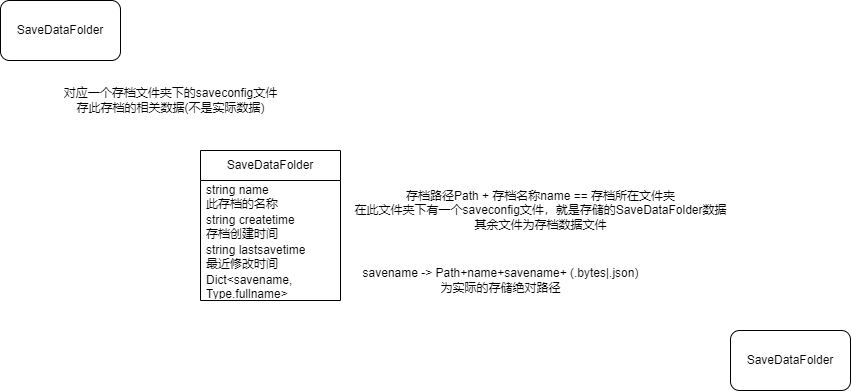

The diagram above was exported from draw.io. Its source (the exported page's mxGraphModel, read from the mxfile embedded in the PNG):
<mxGraphModel dx="1846" dy="1746" grid="1" gridSize="10" guides="1" tooltips="1" connect="1" arrows="1" fold="1" page="1" pageScale="1" pageWidth="1169" pageHeight="827" math="0" shadow="0">
  <root>
    <mxCell id="0" />
    <mxCell id="1" parent="0" />
    <mxCell id="2" value="SaveDataFolder" style="rounded=1;whiteSpace=wrap;html=1;" vertex="1" parent="1">
      <mxGeometry width="120" height="60" as="geometry" />
    </mxCell>
    <mxCell id="3" value="SaveDataFolder" style="rounded=1;whiteSpace=wrap;html=1;" vertex="1" parent="1">
      <mxGeometry x="730" y="330" width="120" height="60" as="geometry" />
    </mxCell>
    <mxCell id="4" value="对应一个存档文件夹下的saveconfig文件&lt;br&gt;存此存档的相关数据(不是实际数据)" style="text;html=1;align=center;verticalAlign=middle;resizable=0;points=[];autosize=1;strokeColor=none;fillColor=none;" vertex="1" parent="1">
      <mxGeometry x="50" y="80" width="240" height="40" as="geometry" />
    </mxCell>
    <mxCell id="5" value="SaveDataFolder" style="swimlane;fontStyle=0;childLayout=stackLayout;horizontal=1;startSize=30;horizontalStack=0;resizeParent=1;resizeParentMax=0;resizeLast=0;collapsible=1;marginBottom=0;whiteSpace=wrap;html=1;" vertex="1" parent="1">
      <mxGeometry x="200" y="150" width="140" height="150" as="geometry" />
    </mxCell>
    <mxCell id="6" value="string name&lt;br&gt;此存档的名称" style="text;strokeColor=none;fillColor=none;align=left;verticalAlign=middle;spacingLeft=4;spacingRight=4;overflow=hidden;points=[[0,0.5],[1,0.5]];portConstraint=eastwest;rotatable=0;whiteSpace=wrap;html=1;" vertex="1" parent="5">
      <mxGeometry y="30" width="140" height="30" as="geometry" />
    </mxCell>
    <mxCell id="7" value="string createtime&lt;br&gt;存档创建时间" style="text;strokeColor=none;fillColor=none;align=left;verticalAlign=middle;spacingLeft=4;spacingRight=4;overflow=hidden;points=[[0,0.5],[1,0.5]];portConstraint=eastwest;rotatable=0;whiteSpace=wrap;html=1;" vertex="1" parent="5">
      <mxGeometry y="60" width="140" height="30" as="geometry" />
    </mxCell>
    <mxCell id="8" value="string lastsavetime&lt;br&gt;最近修改时间" style="text;strokeColor=none;fillColor=none;align=left;verticalAlign=middle;spacingLeft=4;spacingRight=4;overflow=hidden;points=[[0,0.5],[1,0.5]];portConstraint=eastwest;rotatable=0;whiteSpace=wrap;html=1;" vertex="1" parent="5">
      <mxGeometry y="90" width="140" height="30" as="geometry" />
    </mxCell>
    <mxCell id="11" value="Dict&amp;lt;savename, Type.fullname&amp;gt; FileTypeMap&lt;br&gt;存档文件名称-对应的数据结构类型全名字符串的映射表" style="text;strokeColor=none;fillColor=none;align=left;verticalAlign=middle;spacingLeft=4;spacingRight=4;overflow=hidden;points=[[0,0.5],[1,0.5]];portConstraint=eastwest;rotatable=0;whiteSpace=wrap;html=1;" vertex="1" parent="5">
      <mxGeometry y="120" width="140" height="30" as="geometry" />
    </mxCell>
    <mxCell id="9" value="存档路径Path + 存档名称name == 存档所在文件夹&lt;br&gt;在此文件夹下有一个saveconfig文件，就是存储的SaveDataFolder数据&lt;br&gt;其余文件为存档数据文件" style="text;html=1;align=center;verticalAlign=middle;resizable=0;points=[];autosize=1;strokeColor=none;fillColor=none;" vertex="1" parent="1">
      <mxGeometry x="340" y="180" width="400" height="60" as="geometry" />
    </mxCell>
    <mxCell id="12" value="savename -&amp;gt; Path+name+savename+ (.bytes|.json)&lt;br&gt;为实际的存储绝对路径" style="text;html=1;align=center;verticalAlign=middle;resizable=0;points=[];autosize=1;strokeColor=none;fillColor=none;" vertex="1" parent="1">
      <mxGeometry x="350" y="260" width="300" height="40" as="geometry" />
    </mxCell>
  </root>
</mxGraphModel>